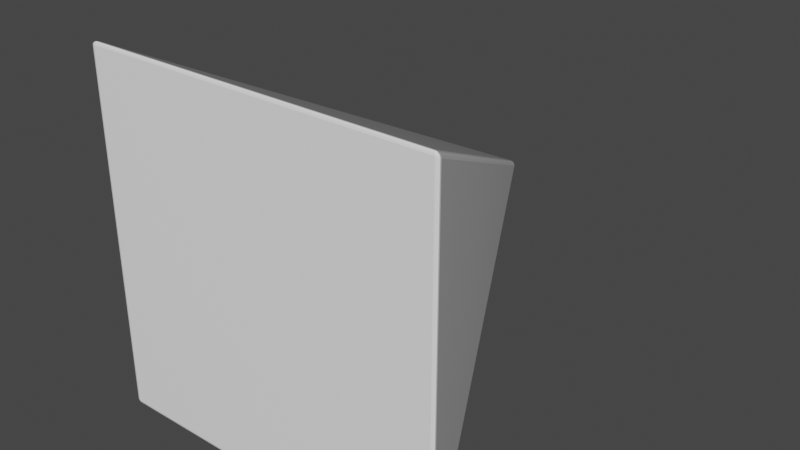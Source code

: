 # Source: MainCharacter.blend  (saved by Blender 3.3.6; exported with 4.5.12 LTS)
import bpy
from mathutils import Matrix  # noqa: F401  (used for matrix-valued properties, if any)

bpy.ops.wm.read_factory_settings(use_empty=True)
scene = bpy.context.scene
scene.name = 'Scene'

# ---- collections
col_collection = bpy.data.collections.new('Collection'); scene.collection.children.link(col_collection)

# ---- materials (node trees are filled in below, after node groups)
mat_material = bpy.data.materials.new('Material')
mat_material.alpha_threshold = 0.0
mat_material.use_transparent_shadow = False
mat_material.roughness = 0.5
mat_material.line_color = (0.0, 0.0, 0.0, 1.0)

# ---- material node trees
mat_material.use_nodes = True; mat_material.node_tree.nodes.clear()
_N = mat_material.node_tree.nodes; _L = mat_material.node_tree.links
n0 = _N.new('ShaderNodeOutputMaterial'); n0.name = 'Material Output'; n0.location = (262, 413)
n1 = _N.new('ShaderNodeBsdfPrincipled'); n1.name = 'Principled BSDF'; n1.location = (-28, 413)
n1.distribution = 'GGX'
n1.subsurface_method = 'RANDOM_WALK_SKIN'
n1.inputs[0].default_value = (1.0, 1.0, 1.0, 1.0)
n1.inputs[2].default_value = 0.02727
n1.inputs[3].default_value = 1.45
n1.inputs[13].default_value = 0.3864
n1.inputs[27].default_value = (0.0, 0.0, 0.0, 1.0)
n1.inputs[28].default_value = 1.0
_L.new(n1.outputs[0], n0.inputs[0])
n0.is_active_output = True

# ---- world
world_world = bpy.data.worlds.new('World'); scene.world = world_world
world_world.use_nodes = True; world_world.node_tree.nodes.clear()
_N = world_world.node_tree.nodes; _L = world_world.node_tree.links
n0 = _N.new('ShaderNodeOutputWorld'); n0.name = 'World Output'; n0.location = (300, 300)
n1 = _N.new('ShaderNodeBackground'); n1.name = 'Background'; n1.location = (10, 300)
n1.inputs[0].default_value = (0.05088, 0.05088, 0.05088, 1.0)
_L.new(n1.outputs[0], n0.inputs[0])
n0.is_active_output = True
world_world.color = (0.05088, 0.05088, 0.05088)
world_world.use_sun_shadow = False
world_world.sun_shadow_jitter_overblur = 0.0

# ---- meshes
me_character = bpy.data.meshes.new('Character')
me_character.from_pydata([(0.9642, 0.9896, -0.9792), (0.9896, 0.9642, -0.9792), (0.9768, 0.9768, -1.0), (0.9765, 0.9858, -0.9792), (0.9701, 0.9921, -0.9896), (0.9816, 0.9882, -0.9892), (0.9921, 0.9701, -0.9896), (0.9858, 0.9765, -0.9792), (0.9882, 0.9816, -0.9892), (0.9747, 0.9874, -0.9972), (0.9874, 0.9747, -0.9972), (0.9849, 0.9849, -0.9945), (0.9642, -0.9896, -0.9792), (0.9768, -0.9768, -1.0), (0.9896, -0.9642, -0.9792), (0.9701, -0.9921, -0.9896), (0.9765, -0.9858, -0.9792), (0.9816, -0.9882, -0.9892), (0.9874, -0.9747, -0.9972), (0.9747, -0.9874, -0.9972), (0.9849, -0.9849, -0.9945), (0.9858, -0.9765, -0.9792), (0.9921, -0.9701, -0.9896), (0.9882, -0.9816, -0.9892), (-0.9896, 0.9642, -0.9792), (-0.9642, 0.9896, -0.9792), (-0.9768, 0.9768, -1.0), (-0.9858, 0.9765, -0.9792), (-0.9921, 0.9701, -0.9896), (-0.9882, 0.9816, -0.9892), (-0.9701, 0.9921, -0.9896), (-0.9765, 0.9858, -0.9792), (-0.9816, 0.9882, -0.9892), (-0.9874, 0.9747, -0.9972), (-0.9747, 0.9874, -0.9972), (-0.9849, 0.9849, -0.9945), (-0.9896, -0.9642, -0.9792), (-0.9768, -0.9768, -1.0), (-0.9642, -0.9896, -0.9792), (-0.9921, -0.9701, -0.9896), (-0.9858, -0.9765, -0.9792), (-0.9882, -0.9816, -0.9892), (-0.9747, -0.9874, -0.9972), (-0.9874, -0.9747, -0.9972), (-0.9849, -0.9849, -0.9945), (-0.9765, -0.9858, -0.9792), (-0.9701, -0.9921, -0.9896), (-0.9816, -0.9882, -0.9892), (-0.02543, 0.0, 0.9491), (0.0, -0.02543, 0.9491), (0.02543, 0.0, 0.9491), (0.0, 0.02543, 0.9491), (-0.02023, -0.011, 0.952), (-0.02023, 0.011, 0.952), (-0.01035, 8.149e-10, 0.9625), (0.011, -0.02023, 0.952), (-0.011, -0.02023, 0.952), (-2.095e-09, -0.01035, 0.9625), (0.02023, 0.011, 0.952), (0.02023, -0.011, 0.952), (0.01035, -8.149e-10, 0.9625), (-0.011, 0.02023, 0.952), (0.011, 0.02023, 0.952), (8.149e-10, 0.01035, 0.9625)], [], [(36, 48, 24), (12, 49, 38), (1, 50, 14), (25, 51, 0), (0, 3, 5, 4), (3, 7, 8, 5), (1, 6, 8, 7), (6, 10, 11, 8), (2, 9, 11, 10), (9, 4, 5, 11), (5, 8, 11), (12, 15, 17, 16), (15, 19, 20, 17), (13, 18, 20, 19), (18, 22, 23, 20), (14, 21, 23, 22), (21, 16, 17, 23), (17, 20, 23), (24, 27, 29, 28), (27, 31, 32, 29), (25, 30, 32, 31), (30, 34, 35, 32), (26, 33, 35, 34), (33, 28, 29, 35), (29, 32, 35), (36, 39, 41, 40), (39, 43, 44, 41), (37, 42, 44, 43), (42, 46, 47, 44), (38, 45, 47, 46), (45, 40, 41, 47), (41, 44, 47), (48, 52, 54, 53), (52, 56, 57, 54), (49, 55, 57, 56), (55, 59, 60, 57), (50, 58, 60, 59), (58, 62, 63, 60), (51, 61, 63, 62), (61, 53, 54, 63), (54, 57, 60, 63), (26, 37, 43, 33), (33, 43, 39, 28), (28, 39, 36, 24), (2, 26, 34, 9), (9, 34, 30, 4), (4, 30, 25, 0), (37, 13, 19, 42), (42, 19, 15, 46), (46, 15, 12, 38), (13, 2, 10, 18), (18, 10, 6, 22), (22, 6, 1, 14), (24, 48, 53, 27), (27, 53, 61, 31), (31, 61, 51, 25), (14, 50, 59, 21), (21, 59, 55, 16), (16, 55, 49, 12), (0, 51, 62, 3), (3, 62, 58, 7), (7, 58, 50, 1), (48, 36, 40, 52), (52, 40, 45, 56), (56, 45, 38, 49), (26, 2, 13, 37)])
_uv = me_character.uv_layers.new(name='UVMap')
_uv.uv.foreach_set('vector', [0.1237, 0.739, 0.003179, 0.01589, 0.1237, 0.498, 0.3679, 0.7422, 0.006358, 0.01907, 0.1269, 0.7422, 0.3711, 0.498, 0.009537, 0.01589, 0.3711, 0.739, 0.1269, 0.4948, 0.006358, 0.01272, 0.3679, 0.4948, 0.3679, 0.4948, 0.3693, 0.4944, 0.371, 0.4967, 0.3698, 0.4971, 0.3693, 0.4944, 0.3708, 0.496, 0.3725, 0.4981, 0.371, 0.4967, 0.3711, 0.498, 0.3728, 0.5002, 0.3725, 0.4981, 0.3708, 0.496, 0.3728, 0.5002, 0.3734, 0.5032, 0.3731, 0.5019, 0.3725, 0.4981, 0.3721, 0.5029, 0.3718, 0.5016, 0.3731, 0.5019, 0.3734, 0.5032, 0.3718, 0.5016, 0.3698, 0.4971, 0.371, 0.4967, 0.3731, 0.5019, 0.371, 0.4967, 0.3725, 0.4981, 0.3731, 0.5019, 0.3679, 0.7422, 0.3698, 0.7457, 0.371, 0.745, 0.3693, 0.7416, 0.3698, 0.7457, 0.3718, 0.7484, 0.3731, 0.7481, 0.371, 0.745, 0.3721, 0.7471, 0.3734, 0.7468, 0.3731, 0.7481, 0.3718, 0.7484, 0.3734, 0.7468, 0.3728, 0.7427, 0.3725, 0.7435, 0.3731, 0.7481, 0.3711, 0.739, 0.3708, 0.7401, 0.3725, 0.7435, 0.3728, 0.7427, 0.3708, 0.7401, 0.3693, 0.7416, 0.371, 0.745, 0.3725, 0.7435, 0.371, 0.745, 0.3731, 0.7481, 0.3725, 0.7435, 0.1237, 0.498, 0.1236, 0.496, 0.1242, 0.4981, 0.1243, 0.5002, 0.1236, 0.496, 0.1252, 0.4944, 0.1256, 0.4967, 0.1242, 0.4981, 0.1269, 0.4948, 0.1273, 0.4971, 0.1256, 0.4967, 0.1252, 0.4944, 0.1273, 0.4971, 0.1282, 0.5016, 0.1269, 0.5019, 0.1256, 0.4967, 0.1279, 0.5029, 0.1266, 0.5032, 0.1269, 0.5019, 0.1282, 0.5016, 0.1266, 0.5032, 0.1243, 0.5002, 0.1242, 0.4981, 0.1269, 0.5019, 0.1242, 0.4981, 0.1256, 0.4967, 0.1269, 0.5019, 0.1237, 0.739, 0.1243, 0.7427, 0.1242, 0.7435, 0.1236, 0.7401, 0.1243, 0.7427, 0.1266, 0.7468, 0.1269, 0.7481, 0.1242, 0.7435, 0.1279, 0.7471, 0.1282, 0.7484, 0.1269, 0.7481, 0.1266, 0.7468, 0.1282, 0.7484, 0.1273, 0.7457, 0.1256, 0.745, 0.1269, 0.7481, 0.1269, 0.7422, 0.1252, 0.7416, 0.1256, 0.745, 0.1273, 0.7457, 0.1252, 0.7416, 0.1236, 0.7401, 0.1242, 0.7435, 0.1256, 0.745, 0.1242, 0.7435, 0.1269, 0.7481, 0.1256, 0.745, 0.003179, 0.01589, 0.002904, 0.01589, 0.002134, 0.01067, 0.002904, 0.01314, 0.002904, 0.01589, 0.004432, 0.01742, 0.004268, 0.0128, 0.002134, 0.01067, 0.006358, 0.01907, 0.007183, 0.01742, 0.004268, 0.0128, 0.004432, 0.01742, 0.007183, 0.01742, 0.008711, 0.01589, 0.006402, 0.01067, 0.004268, 0.0128, 0.009537, 0.01589, 0.008711, 0.01314, 0.006402, 0.01067, 0.008711, 0.01589, 0.008711, 0.01314, 0.007183, 0.01162, 0.004268, 0.008536, 0.006402, 0.01067, 0.006358, 0.01272, 0.004432, 0.01162, 0.004268, 0.008536, 0.007183, 0.01162, 0.004432, 0.01162, 0.002904, 0.01314, 0.002134, 0.01067, 0.004268, 0.008536, 0.002134, 0.01067, 0.004268, 0.0128, 0.006402, 0.01067, 0.004268, 0.008536, 0.1279, 0.5029, 0.1279, 0.7471, 0.1266, 0.7468, 0.1266, 0.5032, 0.1266, 0.5032, 0.1266, 0.7468, 0.1243, 0.7427, 0.1243, 0.5002, 0.1243, 0.5002, 0.1243, 0.7427, 0.1237, 0.739, 0.1237, 0.498, 0.3721, 0.5029, 0.1279, 0.5029, 0.1282, 0.5016, 0.3718, 0.5016, 0.3718, 0.5016, 0.1282, 0.5016, 0.1273, 0.4971, 0.3698, 0.4971, 0.3698, 0.4971, 0.1273, 0.4971, 0.1269, 0.4948, 0.3679, 0.4948, 0.1279, 0.7471, 0.3721, 0.7471, 0.3718, 0.7484, 0.1282, 0.7484, 0.1282, 0.7484, 0.3718, 0.7484, 0.3698, 0.7457, 0.1273, 0.7457, 0.1273, 0.7457, 0.3698, 0.7457, 0.3679, 0.7422, 0.1269, 0.7422, 0.3721, 0.7471, 0.3721, 0.5029, 0.3734, 0.5032, 0.3734, 0.7468, 0.3734, 0.7468, 0.3734, 0.5032, 0.3728, 0.5002, 0.3728, 0.7427, 0.3728, 0.7427, 0.3728, 0.5002, 0.3711, 0.498, 0.3711, 0.739, 0.1237, 0.498, 0.003179, 0.01589, 0.002904, 0.01314, 0.1236, 0.496, 0.1236, 0.496, 0.002904, 0.01314, 0.004432, 0.01162, 0.1252, 0.4944, 0.1252, 0.4944, 0.004432, 0.01162, 0.006358, 0.01272, 0.1269, 0.4948, 0.3711, 0.739, 0.009537, 0.01589, 0.008711, 0.01589, 0.3708, 0.7401, 0.3708, 0.7401, 0.008711, 0.01589, 0.007183, 0.01742, 0.3693, 0.7416, 0.3693, 0.7416, 0.007183, 0.01742, 0.006358, 0.01907, 0.3679, 0.7422, 0.3679, 0.4948, 0.006358, 0.01272, 0.007183, 0.01162, 0.3693, 0.4944, 0.3693, 0.4944, 0.007183, 0.01162, 0.008711, 0.01314, 0.3708, 0.496, 0.3708, 0.496, 0.008711, 0.01314, 0.009537, 0.01589, 0.3711, 0.498, 0.003179, 0.01589, 0.1237, 0.739, 0.1236, 0.7401, 0.002904, 0.01589, 0.002904, 0.01589, 0.1236, 0.7401, 0.1252, 0.7416, 0.004432, 0.01742, 0.004432, 0.01742, 0.1252, 0.7416, 0.1269, 0.7422, 0.006358, 0.01907, 0.1279, 0.5029, 0.3721, 0.5029, 0.3721, 0.7471, 0.1279, 0.7471])
me_character.materials.append(mat_material)
me_character.use_mirror_vertex_groups = False
me_character.update()

# ---- objects
ob_character = bpy.data.objects.new('Character', me_character)

# ---- transforms, parenting, visibility, modifiers, constraints
ob_character.location = (0.0, 0.0, 0.0)
ob_character.rotation_euler = (4.712, 0.0, 0.0)
ob_character.lock_rotations_4d = False
ob_character.empty_display_type = 'ARROWS'
ob_character.lineart.crease_threshold = 0.0

# ---- collection membership
col_collection.objects.link(ob_character)

# ---- scene / render settings (as saved in the file)
scene.frame_start = 1; scene.frame_end = 250; scene.frame_set(1)
scene.render.engine = 'BLENDER_EEVEE_NEXT'
scene.cycles.sampling_pattern = 'TABULATED_SOBOL'
scene.cycles.use_light_tree = False
scene.view_settings.view_transform = 'Filmic'
bpy.context.view_layer.update()

# ---- added for rendering (the .blend has no active camera and no usable light): camera, sun
cam_auto = bpy.data.cameras.new('AutoCamera')
cam_auto.lens = 50.0
cam_auto.sensor_width = 36.0
cam_auto.clip_end = 1000.0
ob_auto_camera = bpy.data.objects.new('AutoCamera', cam_auto)
scene.collection.objects.link(ob_auto_camera)
ob_auto_camera.location = (3.16821, -3.82061, 2.53457)
ob_auto_camera.rotation_euler = (1.09748, -7.21219e-08, 0.694738)
scene.camera = ob_auto_camera
light_auto_sun = bpy.data.lights.new('AutoSun', 'SUN')
light_auto_sun.energy = 3.0
light_auto_sun.angle = 0.0523599
ob_auto_sun = bpy.data.objects.new('AutoSun', light_auto_sun)
scene.collection.objects.link(ob_auto_sun)
ob_auto_sun.rotation_euler = (0.872665, 0.174533, 0.523599)
bpy.context.view_layer.update()
